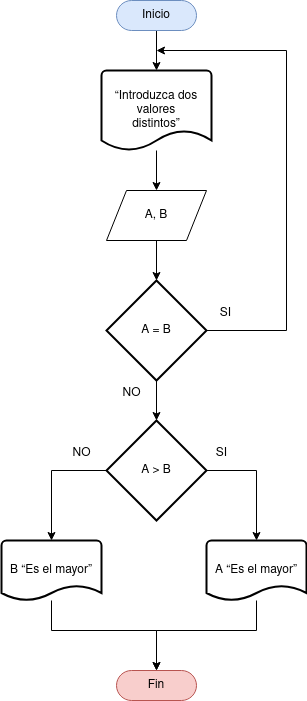

The diagram above was exported from draw.io. Its source (the exported page's mxGraphModel, read from the mxfile embedded in the PNG):
<mxGraphModel dx="1434" dy="795" grid="1" gridSize="10" guides="1" tooltips="1" connect="1" arrows="1" fold="1" page="1" pageScale="1" pageWidth="827" pageHeight="1169" math="0" shadow="0">
  <root>
    <mxCell id="0" />
    <mxCell id="1" parent="0" />
    <mxCell id="QxHTMWVWKg7Yof1Pjfv5-4" style="edgeStyle=orthogonalEdgeStyle;rounded=0;orthogonalLoop=1;jettySize=auto;html=1;exitX=0.5;exitY=0.5;exitDx=0;exitDy=15;exitPerimeter=0;entryX=0.5;entryY=0;entryDx=0;entryDy=0;entryPerimeter=0;" edge="1" parent="1" source="QxHTMWVWKg7Yof1Pjfv5-1" target="QxHTMWVWKg7Yof1Pjfv5-2">
      <mxGeometry relative="1" as="geometry" />
    </mxCell>
    <mxCell id="QxHTMWVWKg7Yof1Pjfv5-1" value="Inicio" style="html=1;dashed=0;whiteSpace=wrap;shape=mxgraph.dfd.start;fillColor=#dae8fc;strokeColor=#6c8ebf;" vertex="1" parent="1">
      <mxGeometry x="165" y="30" width="80" height="30" as="geometry" />
    </mxCell>
    <mxCell id="QxHTMWVWKg7Yof1Pjfv5-5" value="" style="edgeStyle=orthogonalEdgeStyle;rounded=0;orthogonalLoop=1;jettySize=auto;html=1;" edge="1" parent="1" source="QxHTMWVWKg7Yof1Pjfv5-2" target="QxHTMWVWKg7Yof1Pjfv5-3">
      <mxGeometry relative="1" as="geometry" />
    </mxCell>
    <mxCell id="QxHTMWVWKg7Yof1Pjfv5-2" value="“Introduzca dos&#10;valores&#10;distintos”" style="strokeWidth=2;html=1;shape=mxgraph.flowchart.document2;whiteSpace=wrap;size=0.25;" vertex="1" parent="1">
      <mxGeometry x="150" y="100" width="110" height="80" as="geometry" />
    </mxCell>
    <mxCell id="QxHTMWVWKg7Yof1Pjfv5-7" style="edgeStyle=orthogonalEdgeStyle;rounded=0;orthogonalLoop=1;jettySize=auto;html=1;exitX=0.5;exitY=1;exitDx=0;exitDy=0;entryX=0.5;entryY=0;entryDx=0;entryDy=0;entryPerimeter=0;" edge="1" parent="1" source="QxHTMWVWKg7Yof1Pjfv5-3" target="QxHTMWVWKg7Yof1Pjfv5-6">
      <mxGeometry relative="1" as="geometry" />
    </mxCell>
    <mxCell id="QxHTMWVWKg7Yof1Pjfv5-3" value="A, B" style="shape=parallelogram;perimeter=parallelogramPerimeter;whiteSpace=wrap;html=1;dashed=0;" vertex="1" parent="1">
      <mxGeometry x="155" y="220" width="100" height="50" as="geometry" />
    </mxCell>
    <mxCell id="QxHTMWVWKg7Yof1Pjfv5-8" style="edgeStyle=orthogonalEdgeStyle;rounded=0;orthogonalLoop=1;jettySize=auto;html=1;exitX=1;exitY=0.5;exitDx=0;exitDy=0;exitPerimeter=0;" edge="1" parent="1" source="QxHTMWVWKg7Yof1Pjfv5-6">
      <mxGeometry relative="1" as="geometry">
        <mxPoint x="205" y="80" as="targetPoint" />
        <Array as="points">
          <mxPoint x="335" y="360" />
          <mxPoint x="335" y="80" />
        </Array>
      </mxGeometry>
    </mxCell>
    <mxCell id="QxHTMWVWKg7Yof1Pjfv5-13" style="edgeStyle=orthogonalEdgeStyle;rounded=0;orthogonalLoop=1;jettySize=auto;html=1;exitX=0.5;exitY=1;exitDx=0;exitDy=0;exitPerimeter=0;entryX=0.5;entryY=0;entryDx=0;entryDy=0;entryPerimeter=0;" edge="1" parent="1" source="QxHTMWVWKg7Yof1Pjfv5-6" target="QxHTMWVWKg7Yof1Pjfv5-9">
      <mxGeometry relative="1" as="geometry" />
    </mxCell>
    <mxCell id="QxHTMWVWKg7Yof1Pjfv5-6" value="A = B" style="strokeWidth=2;html=1;shape=mxgraph.flowchart.decision;whiteSpace=wrap;" vertex="1" parent="1">
      <mxGeometry x="155" y="310" width="100" height="100" as="geometry" />
    </mxCell>
    <mxCell id="QxHTMWVWKg7Yof1Pjfv5-14" style="edgeStyle=orthogonalEdgeStyle;rounded=0;orthogonalLoop=1;jettySize=auto;html=1;exitX=0;exitY=0.5;exitDx=0;exitDy=0;exitPerimeter=0;entryX=0.5;entryY=0;entryDx=0;entryDy=0;entryPerimeter=0;" edge="1" parent="1" source="QxHTMWVWKg7Yof1Pjfv5-9" target="QxHTMWVWKg7Yof1Pjfv5-10">
      <mxGeometry relative="1" as="geometry" />
    </mxCell>
    <mxCell id="QxHTMWVWKg7Yof1Pjfv5-15" style="edgeStyle=orthogonalEdgeStyle;rounded=0;orthogonalLoop=1;jettySize=auto;html=1;exitX=1;exitY=0.5;exitDx=0;exitDy=0;exitPerimeter=0;entryX=0.5;entryY=0;entryDx=0;entryDy=0;entryPerimeter=0;" edge="1" parent="1" source="QxHTMWVWKg7Yof1Pjfv5-9" target="QxHTMWVWKg7Yof1Pjfv5-11">
      <mxGeometry relative="1" as="geometry" />
    </mxCell>
    <mxCell id="QxHTMWVWKg7Yof1Pjfv5-9" value="A &amp;gt; B" style="strokeWidth=2;html=1;shape=mxgraph.flowchart.decision;whiteSpace=wrap;" vertex="1" parent="1">
      <mxGeometry x="155" y="450" width="100" height="100" as="geometry" />
    </mxCell>
    <mxCell id="QxHTMWVWKg7Yof1Pjfv5-19" value="" style="edgeStyle=orthogonalEdgeStyle;rounded=0;orthogonalLoop=1;jettySize=auto;html=1;entryX=0.5;entryY=0.5;entryDx=0;entryDy=-15;entryPerimeter=0;" edge="1" parent="1" source="QxHTMWVWKg7Yof1Pjfv5-10" target="QxHTMWVWKg7Yof1Pjfv5-12">
      <mxGeometry relative="1" as="geometry">
        <Array as="points">
          <mxPoint x="100" y="660" />
          <mxPoint x="205" y="660" />
        </Array>
      </mxGeometry>
    </mxCell>
    <mxCell id="QxHTMWVWKg7Yof1Pjfv5-10" value="B “Es el mayor”" style="strokeWidth=2;html=1;shape=mxgraph.flowchart.document2;whiteSpace=wrap;size=0.25;" vertex="1" parent="1">
      <mxGeometry x="50" y="570" width="100" height="60" as="geometry" />
    </mxCell>
    <mxCell id="QxHTMWVWKg7Yof1Pjfv5-17" value="" style="edgeStyle=orthogonalEdgeStyle;rounded=0;orthogonalLoop=1;jettySize=auto;html=1;entryX=0.5;entryY=0.5;entryDx=0;entryDy=-15;entryPerimeter=0;" edge="1" parent="1" source="QxHTMWVWKg7Yof1Pjfv5-11" target="QxHTMWVWKg7Yof1Pjfv5-12">
      <mxGeometry relative="1" as="geometry">
        <Array as="points">
          <mxPoint x="305" y="660" />
          <mxPoint x="205" y="660" />
        </Array>
      </mxGeometry>
    </mxCell>
    <mxCell id="QxHTMWVWKg7Yof1Pjfv5-11" value="A “Es el mayor”" style="strokeWidth=2;html=1;shape=mxgraph.flowchart.document2;whiteSpace=wrap;size=0.25;" vertex="1" parent="1">
      <mxGeometry x="255" y="570" width="100" height="60" as="geometry" />
    </mxCell>
    <mxCell id="QxHTMWVWKg7Yof1Pjfv5-12" value="Fin" style="html=1;dashed=0;whiteSpace=wrap;shape=mxgraph.dfd.start;fillColor=#f8cecc;strokeColor=#b85450;" vertex="1" parent="1">
      <mxGeometry x="165" y="700" width="80" height="30" as="geometry" />
    </mxCell>
    <mxCell id="QxHTMWVWKg7Yof1Pjfv5-20" value="NO" style="text;html=1;align=center;verticalAlign=middle;resizable=0;points=[];autosize=1;strokeColor=none;fillColor=none;" vertex="1" parent="1">
      <mxGeometry x="160" y="408" width="40" height="30" as="geometry" />
    </mxCell>
    <mxCell id="QxHTMWVWKg7Yof1Pjfv5-21" value="SI" style="text;html=1;align=center;verticalAlign=middle;resizable=0;points=[];autosize=1;strokeColor=none;fillColor=none;" vertex="1" parent="1">
      <mxGeometry x="259" y="328" width="30" height="30" as="geometry" />
    </mxCell>
    <mxCell id="QxHTMWVWKg7Yof1Pjfv5-22" value="NO" style="text;html=1;align=center;verticalAlign=middle;resizable=0;points=[];autosize=1;strokeColor=none;fillColor=none;" vertex="1" parent="1">
      <mxGeometry x="110" y="468" width="40" height="30" as="geometry" />
    </mxCell>
    <mxCell id="QxHTMWVWKg7Yof1Pjfv5-23" value="SI" style="text;html=1;align=center;verticalAlign=middle;resizable=0;points=[];autosize=1;strokeColor=none;fillColor=none;" vertex="1" parent="1">
      <mxGeometry x="255" y="468" width="30" height="30" as="geometry" />
    </mxCell>
  </root>
</mxGraphModel>